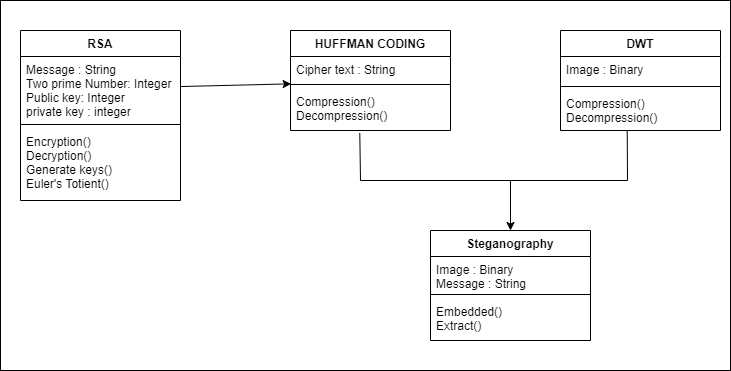

The diagram above was exported from draw.io. Its source (the exported page's mxGraphModel, read from the mxfile embedded in the PNG):
<mxGraphModel dx="794" dy="452" grid="1" gridSize="10" guides="1" tooltips="1" connect="1" arrows="1" fold="1" page="1" pageScale="1" pageWidth="827" pageHeight="1169" math="0" shadow="0">
  <root>
    <mxCell id="0" />
    <mxCell id="1" parent="0" />
    <mxCell id="eXLtlXtUHNQfKSznglbZ-1" value="" style="rounded=0;whiteSpace=wrap;html=1;" vertex="1" parent="1">
      <mxGeometry x="70" y="50" width="730" height="370" as="geometry" />
    </mxCell>
    <mxCell id="eXLtlXtUHNQfKSznglbZ-2" value="RSA" style="swimlane;fontStyle=1;align=center;verticalAlign=top;childLayout=stackLayout;horizontal=1;startSize=26;horizontalStack=0;resizeParent=1;resizeParentMax=0;resizeLast=0;collapsible=1;marginBottom=0;" vertex="1" parent="1">
      <mxGeometry x="90" y="80" width="160" height="170" as="geometry" />
    </mxCell>
    <mxCell id="eXLtlXtUHNQfKSznglbZ-3" value="Message : String&#10;Two prime Number: Integer&#10;Public key: Integer&#10;private key : integer" style="text;strokeColor=none;fillColor=none;align=left;verticalAlign=top;spacingLeft=4;spacingRight=4;overflow=hidden;rotatable=0;points=[[0,0.5],[1,0.5]];portConstraint=eastwest;" vertex="1" parent="eXLtlXtUHNQfKSznglbZ-2">
      <mxGeometry y="26" width="160" height="64" as="geometry" />
    </mxCell>
    <mxCell id="eXLtlXtUHNQfKSznglbZ-4" value="" style="line;strokeWidth=1;fillColor=none;align=left;verticalAlign=middle;spacingTop=-1;spacingLeft=3;spacingRight=3;rotatable=0;labelPosition=right;points=[];portConstraint=eastwest;strokeColor=inherit;" vertex="1" parent="eXLtlXtUHNQfKSznglbZ-2">
      <mxGeometry y="90" width="160" height="8" as="geometry" />
    </mxCell>
    <mxCell id="eXLtlXtUHNQfKSznglbZ-5" value="Encryption()&#10;Decryption()&#10;Generate keys()&#10;Euler's Totient()" style="text;strokeColor=none;fillColor=none;align=left;verticalAlign=top;spacingLeft=4;spacingRight=4;overflow=hidden;rotatable=0;points=[[0,0.5],[1,0.5]];portConstraint=eastwest;" vertex="1" parent="eXLtlXtUHNQfKSznglbZ-2">
      <mxGeometry y="98" width="160" height="72" as="geometry" />
    </mxCell>
    <mxCell id="eXLtlXtUHNQfKSznglbZ-6" value="HUFFMAN CODING" style="swimlane;fontStyle=1;align=center;verticalAlign=top;childLayout=stackLayout;horizontal=1;startSize=26;horizontalStack=0;resizeParent=1;resizeParentMax=0;resizeLast=0;collapsible=1;marginBottom=0;" vertex="1" parent="1">
      <mxGeometry x="360" y="80" width="160" height="100" as="geometry" />
    </mxCell>
    <mxCell id="eXLtlXtUHNQfKSznglbZ-7" value="Cipher text : String" style="text;strokeColor=none;fillColor=none;align=left;verticalAlign=top;spacingLeft=4;spacingRight=4;overflow=hidden;rotatable=0;points=[[0,0.5],[1,0.5]];portConstraint=eastwest;" vertex="1" parent="eXLtlXtUHNQfKSznglbZ-6">
      <mxGeometry y="26" width="160" height="24" as="geometry" />
    </mxCell>
    <mxCell id="eXLtlXtUHNQfKSznglbZ-8" value="" style="line;strokeWidth=1;fillColor=none;align=left;verticalAlign=middle;spacingTop=-1;spacingLeft=3;spacingRight=3;rotatable=0;labelPosition=right;points=[];portConstraint=eastwest;strokeColor=inherit;" vertex="1" parent="eXLtlXtUHNQfKSznglbZ-6">
      <mxGeometry y="50" width="160" height="8" as="geometry" />
    </mxCell>
    <mxCell id="eXLtlXtUHNQfKSznglbZ-9" value="Compression()&#10;Decompression()&#10;" style="text;strokeColor=none;fillColor=none;align=left;verticalAlign=top;spacingLeft=4;spacingRight=4;overflow=hidden;rotatable=0;points=[[0,0.5],[1,0.5]];portConstraint=eastwest;" vertex="1" parent="eXLtlXtUHNQfKSznglbZ-6">
      <mxGeometry y="58" width="160" height="42" as="geometry" />
    </mxCell>
    <mxCell id="eXLtlXtUHNQfKSznglbZ-10" value="DWT" style="swimlane;fontStyle=1;align=center;verticalAlign=top;childLayout=stackLayout;horizontal=1;startSize=26;horizontalStack=0;resizeParent=1;resizeParentMax=0;resizeLast=0;collapsible=1;marginBottom=0;" vertex="1" parent="1">
      <mxGeometry x="630" y="80" width="160" height="100" as="geometry" />
    </mxCell>
    <mxCell id="eXLtlXtUHNQfKSznglbZ-11" value="Image : Binary" style="text;strokeColor=none;fillColor=none;align=left;verticalAlign=top;spacingLeft=4;spacingRight=4;overflow=hidden;rotatable=0;points=[[0,0.5],[1,0.5]];portConstraint=eastwest;" vertex="1" parent="eXLtlXtUHNQfKSznglbZ-10">
      <mxGeometry y="26" width="160" height="26" as="geometry" />
    </mxCell>
    <mxCell id="eXLtlXtUHNQfKSznglbZ-12" value="" style="line;strokeWidth=1;fillColor=none;align=left;verticalAlign=middle;spacingTop=-1;spacingLeft=3;spacingRight=3;rotatable=0;labelPosition=right;points=[];portConstraint=eastwest;strokeColor=inherit;" vertex="1" parent="eXLtlXtUHNQfKSznglbZ-10">
      <mxGeometry y="52" width="160" height="8" as="geometry" />
    </mxCell>
    <mxCell id="eXLtlXtUHNQfKSznglbZ-13" value="Compression()&#10;Decompression()" style="text;strokeColor=none;fillColor=none;align=left;verticalAlign=top;spacingLeft=4;spacingRight=4;overflow=hidden;rotatable=0;points=[[0,0.5],[1,0.5]];portConstraint=eastwest;" vertex="1" parent="eXLtlXtUHNQfKSznglbZ-10">
      <mxGeometry y="60" width="160" height="40" as="geometry" />
    </mxCell>
    <mxCell id="eXLtlXtUHNQfKSznglbZ-15" value="" style="endArrow=classic;html=1;rounded=0;entryX=0.004;entryY=-0.111;entryDx=0;entryDy=0;entryPerimeter=0;" edge="1" parent="1" source="eXLtlXtUHNQfKSznglbZ-3" target="eXLtlXtUHNQfKSznglbZ-9">
      <mxGeometry width="50" height="50" relative="1" as="geometry">
        <mxPoint x="250" y="160" as="sourcePoint" />
        <mxPoint x="300" y="110" as="targetPoint" />
      </mxGeometry>
    </mxCell>
    <mxCell id="eXLtlXtUHNQfKSznglbZ-16" value="Steganography" style="swimlane;fontStyle=1;align=center;verticalAlign=top;childLayout=stackLayout;horizontal=1;startSize=26;horizontalStack=0;resizeParent=1;resizeParentMax=0;resizeLast=0;collapsible=1;marginBottom=0;" vertex="1" parent="1">
      <mxGeometry x="500" y="280" width="160" height="110" as="geometry" />
    </mxCell>
    <mxCell id="eXLtlXtUHNQfKSznglbZ-17" value="Image : Binary&#10;Message : String&#10;" style="text;strokeColor=none;fillColor=none;align=left;verticalAlign=top;spacingLeft=4;spacingRight=4;overflow=hidden;rotatable=0;points=[[0,0.5],[1,0.5]];portConstraint=eastwest;" vertex="1" parent="eXLtlXtUHNQfKSznglbZ-16">
      <mxGeometry y="26" width="160" height="34" as="geometry" />
    </mxCell>
    <mxCell id="eXLtlXtUHNQfKSznglbZ-18" value="" style="line;strokeWidth=1;fillColor=none;align=left;verticalAlign=middle;spacingTop=-1;spacingLeft=3;spacingRight=3;rotatable=0;labelPosition=right;points=[];portConstraint=eastwest;strokeColor=inherit;" vertex="1" parent="eXLtlXtUHNQfKSznglbZ-16">
      <mxGeometry y="60" width="160" height="8" as="geometry" />
    </mxCell>
    <mxCell id="eXLtlXtUHNQfKSznglbZ-19" value="Embedded()&#10;Extract()&#10;" style="text;strokeColor=none;fillColor=none;align=left;verticalAlign=top;spacingLeft=4;spacingRight=4;overflow=hidden;rotatable=0;points=[[0,0.5],[1,0.5]];portConstraint=eastwest;" vertex="1" parent="eXLtlXtUHNQfKSznglbZ-16">
      <mxGeometry y="68" width="160" height="42" as="geometry" />
    </mxCell>
    <mxCell id="eXLtlXtUHNQfKSznglbZ-21" value="" style="endArrow=classic;html=1;rounded=0;entryX=0.5;entryY=0;entryDx=0;entryDy=0;exitX=0.433;exitY=1.063;exitDx=0;exitDy=0;exitPerimeter=0;" edge="1" parent="1" source="eXLtlXtUHNQfKSznglbZ-9" target="eXLtlXtUHNQfKSznglbZ-16">
      <mxGeometry width="50" height="50" relative="1" as="geometry">
        <mxPoint x="380" y="270" as="sourcePoint" />
        <mxPoint x="430" y="220" as="targetPoint" />
        <Array as="points">
          <mxPoint x="430" y="230" />
          <mxPoint x="580" y="230" />
        </Array>
      </mxGeometry>
    </mxCell>
    <mxCell id="eXLtlXtUHNQfKSznglbZ-23" value="" style="endArrow=none;html=1;rounded=0;entryX=0.417;entryY=1.017;entryDx=0;entryDy=0;entryPerimeter=0;" edge="1" parent="1" target="eXLtlXtUHNQfKSznglbZ-13">
      <mxGeometry width="50" height="50" relative="1" as="geometry">
        <mxPoint x="580" y="230" as="sourcePoint" />
        <mxPoint x="430" y="220" as="targetPoint" />
        <Array as="points">
          <mxPoint x="697" y="230" />
        </Array>
      </mxGeometry>
    </mxCell>
  </root>
</mxGraphModel>